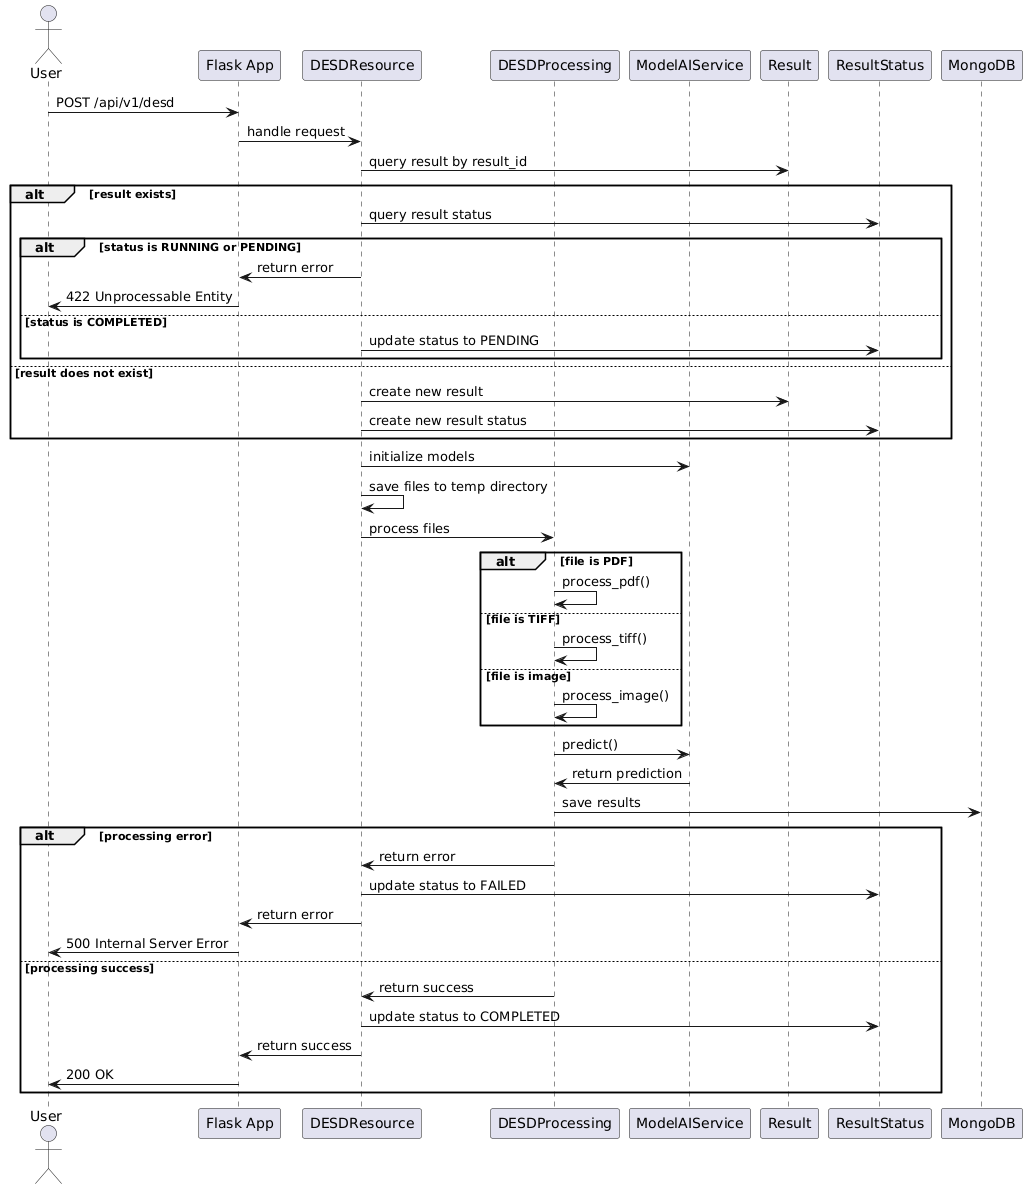

The diagram above was rendered by PlantUML. Its source (embedded in the PNG):
@startuml
actor User
participant "Flask App" as App
participant "DESDResource" as DESD
participant "DESDProcessing" as Processing
participant "ModelAIService" as ModelAI
participant "Result" as ResultModel
participant "ResultStatus" as ResultStatusModel
participant "MongoDB" as Mongo

User -> App: POST /api/v1/desd
App -> DESD: handle request
DESD -> ResultModel: query result by result_id
alt result exists
    DESD -> ResultStatusModel: query result status
    alt status is RUNNING or PENDING
        DESD -> App: return error
        App -> User: 422 Unprocessable Entity
    else status is COMPLETED
        DESD -> ResultStatusModel: update status to PENDING
    end
else result does not exist
    DESD -> ResultModel: create new result
    DESD -> ResultStatusModel: create new result status
end
DESD -> ModelAI: initialize models
DESD -> DESD: save files to temp directory
DESD -> Processing: process files
alt file is PDF
    Processing -> Processing: process_pdf()
else file is TIFF
    Processing -> Processing: process_tiff()
else file is image
    Processing -> Processing: process_image()
end
Processing -> ModelAI: predict()
ModelAI -> Processing: return prediction
Processing -> Mongo: save results
alt processing error
    Processing -> DESD: return error
    DESD -> ResultStatusModel: update status to FAILED
    DESD -> App: return error
    App -> User: 500 Internal Server Error
else processing success
    Processing -> DESD: return success
    DESD -> ResultStatusModel: update status to COMPLETED
    DESD -> App: return success
    App -> User: 200 OK
end
@enduml